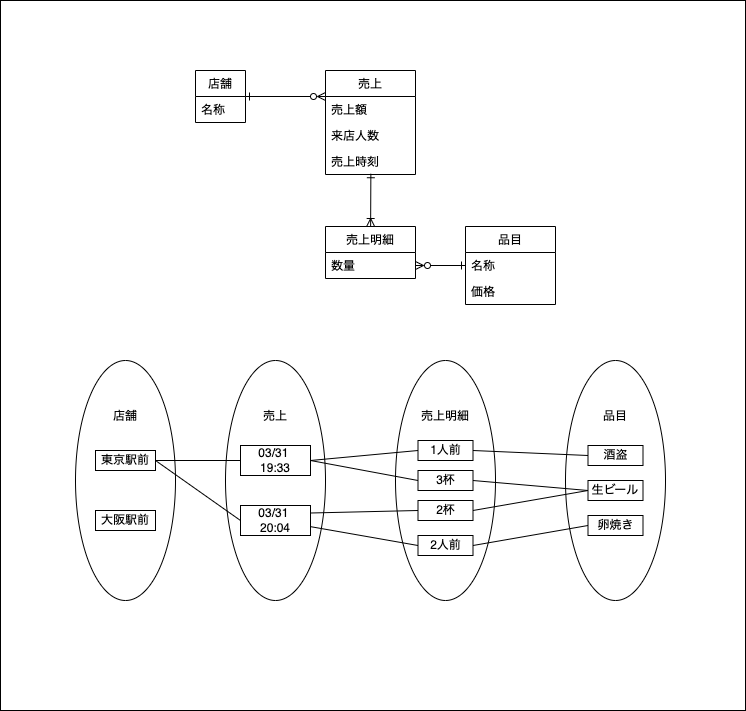

The diagram above was exported from draw.io. Its source (the exported page's mxGraphModel, read from the mxfile embedded in the PNG):
<mxGraphModel dx="908" dy="629" grid="1" gridSize="10" guides="1" tooltips="1" connect="1" arrows="1" fold="1" page="1" pageScale="1" pageWidth="850" pageHeight="1100" math="0" shadow="0">
  <root>
    <mxCell id="0" />
    <mxCell id="1" parent="0" />
    <mxCell id="34" value="" style="rounded=0;whiteSpace=wrap;html=1;" parent="1" vertex="1">
      <mxGeometry x="75" y="70" width="745" height="710" as="geometry" />
    </mxCell>
    <mxCell id="38" value="売上" style="swimlane;fontStyle=0;childLayout=stackLayout;horizontal=1;startSize=26;fillColor=none;horizontalStack=0;resizeParent=1;resizeParentMax=0;resizeLast=0;collapsible=0;marginBottom=0;swimlaneLine=1;strokeColor=default;connectable=1;allowArrows=1;" parent="1" vertex="1">
      <mxGeometry x="400" y="140" width="90" height="104" as="geometry">
        <mxRectangle x="390" y="120" width="80" height="26" as="alternateBounds" />
      </mxGeometry>
    </mxCell>
    <mxCell id="46" value="売上額" style="text;strokeColor=none;fillColor=none;align=left;verticalAlign=top;spacingLeft=4;spacingRight=4;overflow=hidden;rotatable=0;points=[[0,0.5],[1,0.5]];portConstraint=eastwest;" parent="38" vertex="1">
      <mxGeometry y="26" width="90" height="26" as="geometry" />
    </mxCell>
    <mxCell id="94" value="来店人数" style="text;strokeColor=none;fillColor=none;align=left;verticalAlign=top;spacingLeft=4;spacingRight=4;overflow=hidden;rotatable=0;points=[[0,0.5],[1,0.5]];portConstraint=eastwest;" parent="38" vertex="1">
      <mxGeometry y="52" width="90" height="26" as="geometry" />
    </mxCell>
    <mxCell id="97" value="売上時刻" style="text;strokeColor=none;fillColor=none;align=left;verticalAlign=top;spacingLeft=4;spacingRight=4;overflow=hidden;rotatable=0;points=[[0,0.5],[1,0.5]];portConstraint=eastwest;" vertex="1" parent="38">
      <mxGeometry y="78" width="90" height="26" as="geometry" />
    </mxCell>
    <mxCell id="66" style="edgeStyle=none;html=1;entryX=0;entryY=0.25;entryDx=0;entryDy=0;startArrow=ERone;startFill=0;endArrow=ERzeroToMany;endFill=0;exitX=1;exitY=0.5;exitDx=0;exitDy=0;" parent="1" source="64" target="38" edge="1">
      <mxGeometry relative="1" as="geometry">
        <mxPoint x="320" y="160" as="sourcePoint" />
      </mxGeometry>
    </mxCell>
    <mxCell id="64" value="店舗" style="swimlane;fontStyle=0;childLayout=stackLayout;horizontal=1;startSize=26;fillColor=none;horizontalStack=0;resizeParent=1;resizeParentMax=0;resizeLast=0;collapsible=0;marginBottom=0;swimlaneLine=1;strokeColor=default;connectable=1;allowArrows=1;" parent="1" vertex="1">
      <mxGeometry x="270" y="140" width="50" height="52" as="geometry">
        <mxRectangle x="390" y="120" width="80" height="26" as="alternateBounds" />
      </mxGeometry>
    </mxCell>
    <mxCell id="65" value="名称" style="text;strokeColor=none;fillColor=none;align=left;verticalAlign=top;spacingLeft=4;spacingRight=4;overflow=hidden;rotatable=0;points=[[0,0.5],[1,0.5]];portConstraint=eastwest;" parent="64" vertex="1">
      <mxGeometry y="26" width="50" height="26" as="geometry" />
    </mxCell>
    <mxCell id="92" value="" style="edgeStyle=none;html=1;endArrow=ERone;endFill=0;startArrow=ERoneToMany;startFill=0;entryX=0.504;entryY=0.971;entryDx=0;entryDy=0;entryPerimeter=0;" parent="1" source="88" edge="1" target="97">
      <mxGeometry relative="1" as="geometry">
        <mxPoint x="445" y="250" as="targetPoint" />
      </mxGeometry>
    </mxCell>
    <mxCell id="88" value="売上明細" style="swimlane;fontStyle=0;childLayout=stackLayout;horizontal=1;startSize=26;fillColor=none;horizontalStack=0;resizeParent=1;resizeParentMax=0;resizeLast=0;collapsible=0;marginBottom=0;swimlaneLine=1;strokeColor=default;connectable=1;allowArrows=1;" parent="1" vertex="1">
      <mxGeometry x="400" y="296" width="90" height="52" as="geometry">
        <mxRectangle x="390" y="120" width="80" height="26" as="alternateBounds" />
      </mxGeometry>
    </mxCell>
    <mxCell id="89" value="数量" style="text;strokeColor=none;fillColor=none;align=left;verticalAlign=top;spacingLeft=4;spacingRight=4;overflow=hidden;rotatable=0;points=[[0,0.5],[1,0.5]];portConstraint=eastwest;" parent="88" vertex="1">
      <mxGeometry y="26" width="90" height="26" as="geometry" />
    </mxCell>
    <mxCell id="90" value="品目" style="swimlane;fontStyle=0;childLayout=stackLayout;horizontal=1;startSize=26;fillColor=none;horizontalStack=0;resizeParent=1;resizeParentMax=0;resizeLast=0;collapsible=0;marginBottom=0;swimlaneLine=1;strokeColor=default;connectable=1;allowArrows=1;" parent="1" vertex="1">
      <mxGeometry x="540" y="296" width="90" height="78" as="geometry">
        <mxRectangle x="390" y="120" width="80" height="26" as="alternateBounds" />
      </mxGeometry>
    </mxCell>
    <mxCell id="91" value="名称" style="text;strokeColor=none;fillColor=none;align=left;verticalAlign=top;spacingLeft=4;spacingRight=4;overflow=hidden;rotatable=0;points=[[0,0.5],[1,0.5]];portConstraint=eastwest;" parent="90" vertex="1">
      <mxGeometry y="26" width="90" height="26" as="geometry" />
    </mxCell>
    <mxCell id="95" value="価格" style="text;strokeColor=none;fillColor=none;align=left;verticalAlign=top;spacingLeft=4;spacingRight=4;overflow=hidden;rotatable=0;points=[[0,0.5],[1,0.5]];portConstraint=eastwest;" parent="90" vertex="1">
      <mxGeometry y="52" width="90" height="26" as="geometry" />
    </mxCell>
    <mxCell id="93" style="edgeStyle=none;html=1;startArrow=ERzeroToMany;startFill=0;endArrow=ERone;endFill=0;" parent="1" source="89" target="91" edge="1">
      <mxGeometry relative="1" as="geometry" />
    </mxCell>
    <mxCell id="98" value="店舗&lt;br&gt;&lt;br&gt;&lt;br&gt;&lt;br&gt;&lt;br&gt;&lt;br&gt;&lt;br&gt;&lt;br&gt;&lt;br&gt;&lt;br&gt;" style="ellipse;whiteSpace=wrap;html=1;" vertex="1" parent="1">
      <mxGeometry x="150" y="430" width="100" height="240" as="geometry" />
    </mxCell>
    <mxCell id="99" value="売上&lt;br&gt;&lt;br&gt;&lt;br&gt;&lt;br&gt;&lt;br&gt;&lt;br&gt;&lt;br&gt;&lt;br&gt;&lt;br&gt;&lt;br&gt;" style="ellipse;whiteSpace=wrap;html=1;" vertex="1" parent="1">
      <mxGeometry x="300" y="430" width="100" height="240" as="geometry" />
    </mxCell>
    <mxCell id="100" value="売上明細&lt;br&gt;&lt;br&gt;&lt;br&gt;&lt;br&gt;&lt;br&gt;&lt;br&gt;&lt;br&gt;&lt;br&gt;&lt;br&gt;&lt;br&gt;" style="ellipse;whiteSpace=wrap;html=1;" vertex="1" parent="1">
      <mxGeometry x="470" y="430" width="100" height="240" as="geometry" />
    </mxCell>
    <mxCell id="101" value="品目&lt;br&gt;&lt;br&gt;&lt;br&gt;&lt;br&gt;&lt;br&gt;&lt;br&gt;&lt;br&gt;&lt;br&gt;&lt;br&gt;&lt;br&gt;" style="ellipse;whiteSpace=wrap;html=1;" vertex="1" parent="1">
      <mxGeometry x="640" y="430" width="100" height="240" as="geometry" />
    </mxCell>
    <mxCell id="102" value="東京駅前" style="rounded=0;whiteSpace=wrap;html=1;" vertex="1" parent="1">
      <mxGeometry x="170" y="520" width="60" height="20" as="geometry" />
    </mxCell>
    <mxCell id="103" value="大阪駅前" style="rounded=0;whiteSpace=wrap;html=1;" vertex="1" parent="1">
      <mxGeometry x="170" y="580" width="60" height="20" as="geometry" />
    </mxCell>
    <mxCell id="125" style="edgeStyle=none;html=1;exitX=0;exitY=0.5;exitDx=0;exitDy=0;endArrow=none;endFill=0;" edge="1" parent="1" source="104">
      <mxGeometry relative="1" as="geometry">
        <mxPoint x="230" y="530" as="targetPoint" />
      </mxGeometry>
    </mxCell>
    <mxCell id="104" value="03/31 &lt;br&gt;19:33" style="rounded=0;whiteSpace=wrap;html=1;" vertex="1" parent="1">
      <mxGeometry x="315" y="515" width="70" height="30" as="geometry" />
    </mxCell>
    <mxCell id="124" style="edgeStyle=none;html=1;exitX=0;exitY=0.5;exitDx=0;exitDy=0;entryX=1;entryY=0.5;entryDx=0;entryDy=0;endArrow=none;endFill=0;" edge="1" parent="1" source="105" target="102">
      <mxGeometry relative="1" as="geometry" />
    </mxCell>
    <mxCell id="105" value="03/31 &lt;br&gt;20:04" style="rounded=0;whiteSpace=wrap;html=1;" vertex="1" parent="1">
      <mxGeometry x="315" y="575" width="70" height="30" as="geometry" />
    </mxCell>
    <mxCell id="118" style="edgeStyle=none;html=1;exitX=0;exitY=0.5;exitDx=0;exitDy=0;entryX=1;entryY=0.5;entryDx=0;entryDy=0;endArrow=none;endFill=0;" edge="1" parent="1" source="106" target="111">
      <mxGeometry relative="1" as="geometry" />
    </mxCell>
    <mxCell id="119" style="edgeStyle=none;html=1;exitX=0;exitY=0.5;exitDx=0;exitDy=0;entryX=1;entryY=0.5;entryDx=0;entryDy=0;endArrow=none;endFill=0;" edge="1" parent="1" source="106" target="110">
      <mxGeometry relative="1" as="geometry" />
    </mxCell>
    <mxCell id="106" value="生ビール" style="rounded=0;whiteSpace=wrap;html=1;" vertex="1" parent="1">
      <mxGeometry x="662.5" y="550" width="55" height="20" as="geometry" />
    </mxCell>
    <mxCell id="116" style="edgeStyle=none;html=1;exitX=0;exitY=0.5;exitDx=0;exitDy=0;entryX=1;entryY=0.5;entryDx=0;entryDy=0;endArrow=none;endFill=0;" edge="1" parent="1" source="107" target="112">
      <mxGeometry relative="1" as="geometry" />
    </mxCell>
    <mxCell id="107" value="酒盗" style="rounded=0;whiteSpace=wrap;html=1;" vertex="1" parent="1">
      <mxGeometry x="662.5" y="515" width="55" height="20" as="geometry" />
    </mxCell>
    <mxCell id="122" style="edgeStyle=none;html=1;exitX=0;exitY=0.5;exitDx=0;exitDy=0;entryX=1;entryY=0.5;entryDx=0;entryDy=0;endArrow=none;endFill=0;" edge="1" parent="1" source="109" target="115">
      <mxGeometry relative="1" as="geometry" />
    </mxCell>
    <mxCell id="109" value="卵焼き" style="rounded=0;whiteSpace=wrap;html=1;" vertex="1" parent="1">
      <mxGeometry x="662.5" y="585" width="55" height="20" as="geometry" />
    </mxCell>
    <mxCell id="121" style="edgeStyle=none;html=1;exitX=0;exitY=0.5;exitDx=0;exitDy=0;entryX=1;entryY=0.25;entryDx=0;entryDy=0;endArrow=none;endFill=0;" edge="1" parent="1" source="110" target="105">
      <mxGeometry relative="1" as="geometry" />
    </mxCell>
    <mxCell id="110" value="2杯" style="rounded=0;whiteSpace=wrap;html=1;" vertex="1" parent="1">
      <mxGeometry x="492.5" y="570" width="55" height="20" as="geometry" />
    </mxCell>
    <mxCell id="120" style="edgeStyle=none;html=1;exitX=0;exitY=0.5;exitDx=0;exitDy=0;entryX=1;entryY=0.5;entryDx=0;entryDy=0;endArrow=none;endFill=0;" edge="1" parent="1" source="111" target="104">
      <mxGeometry relative="1" as="geometry" />
    </mxCell>
    <mxCell id="111" value="3杯" style="rounded=0;whiteSpace=wrap;html=1;" vertex="1" parent="1">
      <mxGeometry x="492.5" y="540" width="55" height="20" as="geometry" />
    </mxCell>
    <mxCell id="117" style="edgeStyle=none;html=1;exitX=0;exitY=0.5;exitDx=0;exitDy=0;entryX=1;entryY=0.5;entryDx=0;entryDy=0;endArrow=none;endFill=0;" edge="1" parent="1" source="112" target="104">
      <mxGeometry relative="1" as="geometry" />
    </mxCell>
    <mxCell id="112" value="1人前" style="rounded=0;whiteSpace=wrap;html=1;" vertex="1" parent="1">
      <mxGeometry x="492.5" y="510" width="55" height="20" as="geometry" />
    </mxCell>
    <mxCell id="123" style="edgeStyle=none;html=1;exitX=0;exitY=0.5;exitDx=0;exitDy=0;endArrow=none;endFill=0;" edge="1" parent="1" source="115" target="105">
      <mxGeometry relative="1" as="geometry" />
    </mxCell>
    <mxCell id="115" value="2人前" style="rounded=0;whiteSpace=wrap;html=1;" vertex="1" parent="1">
      <mxGeometry x="492.5" y="605" width="55" height="20" as="geometry" />
    </mxCell>
  </root>
</mxGraphModel>